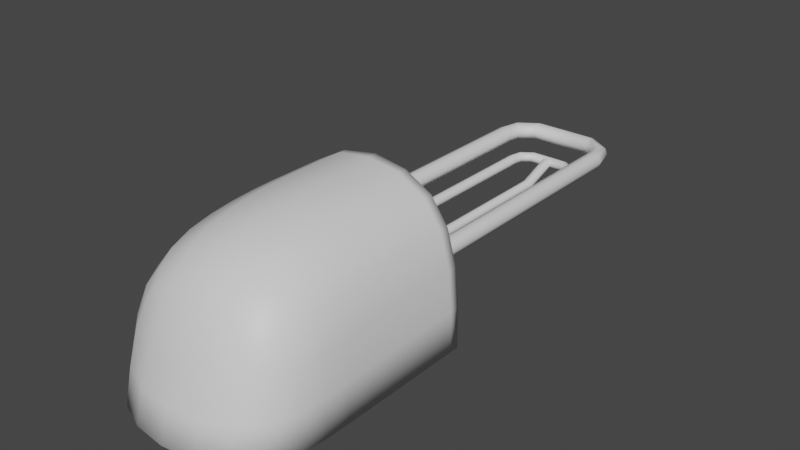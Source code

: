 # Source: ball_dispanser.blend  (saved by Blender 3.2.14; exported with 4.5.12 LTS)
import bpy
from mathutils import Matrix  # noqa: F401  (used for matrix-valued properties, if any)

bpy.ops.wm.read_factory_settings(use_empty=True)
scene = bpy.context.scene
scene.name = 'Scene'

# ---- collections
col_balldispenser = bpy.data.collections.new('BallDispenser'); scene.collection.children.link(col_balldispenser)

# ---- materials (node trees are filled in below, after node groups)
mat_material_001 = bpy.data.materials.new('Material.001')
mat_material_001.use_transparent_shadow = False
mat_material_002 = bpy.data.materials.new('Material.002')
mat_material_002.use_transparent_shadow = False

# ---- material node trees
mat_material_001.use_nodes = True; mat_material_001.node_tree.nodes.clear()
_N = mat_material_001.node_tree.nodes; _L = mat_material_001.node_tree.links
n0 = _N.new('ShaderNodeBsdfPrincipled'); n0.name = 'Principled BSDF'; n0.location = (10, 300)
n0.distribution = 'GGX'
n0.subsurface_method = 'RANDOM_WALK_SKIN'
n0.inputs[3].default_value = 1.45
n0.inputs[27].default_value = (0.0, 0.0, 0.0, 1.0)
n0.inputs[28].default_value = 1.0
n1 = _N.new('ShaderNodeOutputMaterial'); n1.name = 'Material Output'; n1.location = (300, 300)
_L.new(n0.outputs[0], n1.inputs[0])
n1.is_active_output = True
mat_material_002.use_nodes = True; mat_material_002.node_tree.nodes.clear()
_N = mat_material_002.node_tree.nodes; _L = mat_material_002.node_tree.links
n0 = _N.new('ShaderNodeBsdfPrincipled'); n0.name = 'Principled BSDF'; n0.location = (10, 300)
n0.distribution = 'GGX'
n0.subsurface_method = 'RANDOM_WALK_SKIN'
n0.inputs[3].default_value = 1.45
n0.inputs[27].default_value = (0.0, 0.0, 0.0, 1.0)
n0.inputs[28].default_value = 1.0
n1 = _N.new('ShaderNodeOutputMaterial'); n1.name = 'Material Output'; n1.location = (300, 300)
_L.new(n0.outputs[0], n1.inputs[0])
n1.is_active_output = True

# ---- world
world_world = bpy.data.worlds.new('World'); scene.world = world_world
world_world.use_nodes = True; world_world.node_tree.nodes.clear()
_N = world_world.node_tree.nodes; _L = world_world.node_tree.links
n0 = _N.new('ShaderNodeOutputWorld'); n0.name = 'World Output'; n0.location = (300, 300)
n1 = _N.new('ShaderNodeBackground'); n1.name = 'Background'; n1.location = (10, 300)
n1.inputs[0].default_value = (0.05088, 0.05088, 0.05088, 1.0)
_L.new(n1.outputs[0], n0.inputs[0])
n0.is_active_output = True
world_world.color = (0.05088, 0.05088, 0.05088)
world_world.use_sun_shadow = False
world_world.sun_shadow_jitter_overblur = 0.0

# ---- meshes
me_cube_001 = bpy.data.meshes.new('Cube.001')
me_cube_001.from_pydata([(-0.5, -0.7, 0.0), (-0.5, -0.5, 0.7), (-0.5, 0.7, 0.0), (-0.2749, 0.7, 0.7927), (0.5, -0.7, 0.0), (0.5, -0.5, 0.7), (0.5, 0.7, 0.0), (0.2749, 0.7, 0.7927), (0.5, 0.5, 0.9), (-0.5, -0.03333, 0.0), (-0.5, -0.03333, 0.9), (0.5, 0.5, 0.0), (0.5, -0.03333, 0.0), (-0.5, 0.5, 0.9), (-0.5, 0.5, 0.0), (0.5, -0.03333, 0.9), (0.5, 0.7, 0.9), (-0.5, 0.7, 0.9), (0.2749, 0.7, 0.4603), (-0.2749, 0.7, 0.4603)], [], [(14, 13, 17, 2), (12, 15, 5, 4), (4, 5, 1, 0), (15, 10, 1, 5), (13, 8, 16, 17), (15, 12, 11, 8), (8, 11, 6, 16), (9, 10, 13, 14), (0, 1, 10, 9), (10, 15, 8, 13), (18, 7, 16, 6), (7, 3, 17, 16), (3, 19, 2, 17), (19, 18, 6, 2)])
me_cube_001.polygons.foreach_set('use_smooth', [True] * 14)
_k = {(0, 9): 1.0, (2, 14): 1.0, (6, 11): 1.0, (6, 16): 1.0, (16, 17): 1.0, (0, 4): 1.0, (9, 14): 1.0, (4, 12): 1.0, (2, 17): 1.0, (11, 12): 1.0, (18, 19): 1.0}
me_cube_001.attributes.new('crease_edge', 'FLOAT', 'EDGE').data.foreach_set('value', [_k.get((min(e.vertices), max(e.vertices)), 0.0) for e in me_cube_001.edges])
_uv = me_cube_001.uv_layers.new(name='UVMap')
_uv.uv.foreach_set('vector', [0.375, 0.08333, 0.625, 0.08333, 0.625, 0.08333, 0.375, 0.08333, 0.375, 0.6667, 0.625, 0.6667, 0.625, 0.75, 0.375, 0.75, 0.375, 0.75, 0.625, 0.75, 0.625, 1.0, 0.375, 1.0, 0.625, 0.6667, 0.875, 0.6667, 0.875, 0.75, 0.625, 0.75, 0.875, 0.6667, 0.625, 0.6667, 0.625, 0.6667, 0.875, 0.6667, 0.625, 0.6667, 0.375, 0.6667, 0.375, 0.6667, 0.625, 0.6667, 0.625, 0.6667, 0.375, 0.6667, 0.375, 0.6667, 0.625, 0.6667, 0.375, 0.08333, 0.625, 0.08333, 0.625, 0.08333, 0.375, 0.08333, 0.375, 0.0, 0.625, 0.0, 0.625, 0.08333, 0.375, 0.08333, 0.875, 0.6667, 0.625, 0.6667, 0.625, 0.6667, 0.875, 0.6667, 0.4048, 0.6041, 0.5952, 0.6041, 0.625, 0.6667, 0.375, 0.6667, 0.5952, 0.6041, 0.5952, 0.1459, 0.625, 0.08333, 0.625, 0.6667, 0.5952, 0.1459, 0.4048, 0.1459, 0.375, 0.08333, 0.625, 0.08333, 0.4048, 0.1459, 0.4048, 0.6041, 0.375, 0.6667, 0.375, 0.08333])
me_cube_001.materials.append(mat_material_001)
me_cube_001.update()
me_cylinder = bpy.data.meshes.new('Cylinder')
me_cylinder.from_pydata([(0.3, 0.05, -2.2), (0.3, 0.05, -0.7), (0.3354, 0.03536, -2.2), (0.3354, 0.03536, -0.7), (0.35, -1.053e-07, -2.2), (0.35, -4.414e-08, -0.7), (0.3354, -0.03536, -2.2), (0.3354, -0.03536, -0.7), (0.3, -0.05, -2.2), (0.3, -0.05, -0.7), (0.2646, -0.03536, -2.2), (0.2646, -0.03536, -0.7), (0.25, -1.026e-07, -2.2), (0.25, -4.136e-08, -0.7), (0.2646, 0.03536, -2.2), (0.2646, 0.03536, -0.7), (0.28, 0.05, -2.3), (0.305, 0.03536, -2.325), (0.3154, -1.069e-07, -2.335), (0.305, -0.03536, -2.325), (0.28, -0.05, -2.3), (0.255, -0.03536, -2.275), (0.2446, -1.01e-07, -2.265), (0.255, 0.03536, -2.275), (0.1746, 0.05, -2.375), (0.1746, 0.03536, -2.411), (0.1746, -1.093e-07, -2.425), (0.1746, -0.03536, -2.411), (0.1746, -0.05, -2.375), (0.1746, -0.03536, -2.34), (0.1746, -1.021e-07, -2.325), (0.1746, 0.03536, -2.34), (0.0, 0.05, -2.375), (0.0, 0.03536, -2.411), (0.0, -1.017e-07, -2.425), (0.0, -0.03536, -2.411), (0.0, -0.05, -2.375), (0.0, -0.03536, -2.34), (0.0, -9.455e-08, -2.325), (0.0, 0.03536, -2.34)], [], [(0, 1, 3, 2), (2, 3, 5, 4), (4, 5, 7, 6), (6, 7, 9, 8), (8, 9, 11, 10), (10, 11, 13, 12), (12, 13, 15, 14), (14, 15, 1, 0), (12, 14, 23, 22), (22, 23, 31, 30), (2, 4, 18, 17), (8, 10, 21, 20), (14, 0, 16, 23), (0, 2, 17, 16), (4, 6, 19, 18), (10, 12, 22, 21), (6, 8, 20, 19), (29, 30, 38, 37), (20, 21, 29, 28), (18, 19, 27, 26), (16, 17, 25, 24), (23, 16, 24, 31), (21, 22, 30, 29), (19, 20, 28, 27), (17, 18, 26, 25), (27, 28, 36, 35), (25, 26, 34, 33), (30, 31, 39, 38), (28, 29, 37, 36), (26, 27, 35, 34), (24, 25, 33, 32), (31, 24, 32, 39)])
me_cylinder.polygons.foreach_set('use_smooth', [True] * 32)
_uv = me_cylinder.uv_layers.new(name='UVMap')
_uv.uv.foreach_set('vector', [1.0, 0.5, 1.0, 1.0, 0.875, 1.0, 0.875, 0.5, 0.875, 0.5, 0.875, 1.0, 0.75, 1.0, 0.75, 0.5, 0.75, 0.5, 0.75, 1.0, 0.625, 1.0, 0.625, 0.5, 0.625, 0.5, 0.625, 1.0, 0.5, 1.0, 0.5, 0.5, 0.5, 0.5, 0.5, 1.0, 0.375, 1.0, 0.375, 0.5, 0.375, 0.5, 0.375, 1.0, 0.25, 1.0, 0.25, 0.5, 0.25, 0.5, 0.25, 1.0, 0.125, 1.0, 0.125, 0.5, 0.125, 0.5, 0.125, 1.0, 0.0, 1.0, 0.0, 0.5, 0.25, 0.5, 0.125, 0.5, 0.125, 0.5, 0.25, 0.5, 0.25, 0.5, 0.125, 0.5, 0.125, 0.5, 0.25, 0.5, 0.875, 0.5, 0.75, 0.5, 0.75, 0.5, 0.875, 0.5, 0.5, 0.5, 0.375, 0.5, 0.375, 0.5, 0.5, 0.5, 0.125, 0.5, 0.0, 0.5, 0.0, 0.5, 0.125, 0.5, 1.0, 0.5, 0.875, 0.5, 0.875, 0.5, 1.0, 0.5, 0.75, 0.5, 0.625, 0.5, 0.625, 0.5, 0.75, 0.5, 0.375, 0.5, 0.25, 0.5, 0.25, 0.5, 0.375, 0.5, 0.625, 0.5, 0.5, 0.5, 0.5, 0.5, 0.625, 0.5, 0.375, 0.5, 0.25, 0.5, 0.25, 0.5, 0.375, 0.5, 0.5, 0.5, 0.375, 0.5, 0.375, 0.5, 0.5, 0.5, 0.75, 0.5, 0.625, 0.5, 0.625, 0.5, 0.75, 0.5, 1.0, 0.5, 0.875, 0.5, 0.875, 0.5, 1.0, 0.5, 0.125, 0.5, 0.0, 0.5, 0.0, 0.5, 0.125, 0.5, 0.375, 0.5, 0.25, 0.5, 0.25, 0.5, 0.375, 0.5, 0.625, 0.5, 0.5, 0.5, 0.5, 0.5, 0.625, 0.5, 0.875, 0.5, 0.75, 0.5, 0.75, 0.5, 0.875, 0.5, 0.625, 0.5, 0.5, 0.5, 0.5, 0.5, 0.625, 0.5, 0.875, 0.5, 0.75, 0.5, 0.75, 0.5, 0.875, 0.5, 0.25, 0.5, 0.125, 0.5, 0.125, 0.5, 0.25, 0.5, 0.5, 0.5, 0.375, 0.5, 0.375, 0.5, 0.5, 0.5, 0.75, 0.5, 0.625, 0.5, 0.625, 0.5, 0.75, 0.5, 1.0, 0.5, 0.875, 0.5, 0.875, 0.5, 1.0, 0.5, 0.125, 0.5, 0.0, 0.5, 0.0, 0.5, 0.125, 0.5])
me_cylinder.materials.append(mat_material_002)
me_cylinder.update()
me_cylinder_001 = bpy.data.meshes.new('Cylinder.001')
me_cylinder_001.from_pydata([(0.3, 0.05, -3.533), (0.3, 0.05, -1.167), (0.3354, 0.03536, -3.533), (0.3354, 0.03536, -1.167), (0.35, -1.636e-07, -3.533), (0.35, -6.454e-08, -1.167), (0.3354, -0.03536, -3.533), (0.3354, -0.03536, -1.167), (0.3, -0.05, -3.533), (0.3, -0.05, -1.167), (0.2646, -0.03536, -3.533), (0.2646, -0.03536, -1.167), (0.25, -1.608e-07, -3.533), (0.25, -6.176e-08, -1.167), (0.2646, 0.03536, -3.533), (0.2646, 0.03536, -1.167), (0.28, 0.05, -3.633), (0.305, 0.03536, -3.658), (0.3154, -1.652e-07, -3.669), (0.305, -0.03536, -3.658), (0.28, -0.05, -3.633), (0.255, -0.03536, -3.608), (0.2446, -1.593e-07, -3.598), (0.255, 0.03536, -3.608), (0.1746, 0.05, -3.709), (0.1746, 0.03536, -3.744), (0.1746, -1.676e-07, -3.759), (0.1746, -0.03536, -3.744), (0.1746, -0.05, -3.709), (0.1746, -0.03536, -3.673), (0.1746, -1.604e-07, -3.659), (0.1746, 0.03536, -3.673), (0.0, 0.05, -3.709), (0.0, 0.03536, -3.744), (0.0, -1.6e-07, -3.759), (0.0, -0.03536, -3.744), (0.0, -0.05, -3.709), (0.0, -0.03536, -3.673), (0.0, -1.528e-07, -3.659), (0.0, 0.03536, -3.673)], [], [(0, 1, 3, 2), (2, 3, 5, 4), (4, 5, 7, 6), (6, 7, 9, 8), (8, 9, 11, 10), (10, 11, 13, 12), (12, 13, 15, 14), (14, 15, 1, 0), (12, 14, 23, 22), (22, 23, 31, 30), (2, 4, 18, 17), (8, 10, 21, 20), (14, 0, 16, 23), (0, 2, 17, 16), (4, 6, 19, 18), (10, 12, 22, 21), (6, 8, 20, 19), (29, 30, 38, 37), (20, 21, 29, 28), (18, 19, 27, 26), (16, 17, 25, 24), (23, 16, 24, 31), (21, 22, 30, 29), (19, 20, 28, 27), (17, 18, 26, 25), (27, 28, 36, 35), (25, 26, 34, 33), (30, 31, 39, 38), (28, 29, 37, 36), (26, 27, 35, 34), (24, 25, 33, 32), (31, 24, 32, 39)])
me_cylinder_001.polygons.foreach_set('use_smooth', [True] * 32)
_uv = me_cylinder_001.uv_layers.new(name='UVMap')
_uv.uv.foreach_set('vector', [1.0, 0.5, 1.0, 1.0, 0.875, 1.0, 0.875, 0.5, 0.875, 0.5, 0.875, 1.0, 0.75, 1.0, 0.75, 0.5, 0.75, 0.5, 0.75, 1.0, 0.625, 1.0, 0.625, 0.5, 0.625, 0.5, 0.625, 1.0, 0.5, 1.0, 0.5, 0.5, 0.5, 0.5, 0.5, 1.0, 0.375, 1.0, 0.375, 0.5, 0.375, 0.5, 0.375, 1.0, 0.25, 1.0, 0.25, 0.5, 0.25, 0.5, 0.25, 1.0, 0.125, 1.0, 0.125, 0.5, 0.125, 0.5, 0.125, 1.0, 0.0, 1.0, 0.0, 0.5, 0.25, 0.5, 0.125, 0.5, 0.125, 0.5, 0.25, 0.5, 0.25, 0.5, 0.125, 0.5, 0.125, 0.5, 0.25, 0.5, 0.875, 0.5, 0.75, 0.5, 0.75, 0.5, 0.875, 0.5, 0.5, 0.5, 0.375, 0.5, 0.375, 0.5, 0.5, 0.5, 0.125, 0.5, 0.0, 0.5, 0.0, 0.5, 0.125, 0.5, 1.0, 0.5, 0.875, 0.5, 0.875, 0.5, 1.0, 0.5, 0.75, 0.5, 0.625, 0.5, 0.625, 0.5, 0.75, 0.5, 0.375, 0.5, 0.25, 0.5, 0.25, 0.5, 0.375, 0.5, 0.625, 0.5, 0.5, 0.5, 0.5, 0.5, 0.625, 0.5, 0.375, 0.5, 0.25, 0.5, 0.25, 0.5, 0.375, 0.5, 0.5, 0.5, 0.375, 0.5, 0.375, 0.5, 0.5, 0.5, 0.75, 0.5, 0.625, 0.5, 0.625, 0.5, 0.75, 0.5, 1.0, 0.5, 0.875, 0.5, 0.875, 0.5, 1.0, 0.5, 0.125, 0.5, 0.0, 0.5, 0.0, 0.5, 0.125, 0.5, 0.375, 0.5, 0.25, 0.5, 0.25, 0.5, 0.375, 0.5, 0.625, 0.5, 0.5, 0.5, 0.5, 0.5, 0.625, 0.5, 0.875, 0.5, 0.75, 0.5, 0.75, 0.5, 0.875, 0.5, 0.625, 0.5, 0.5, 0.5, 0.5, 0.5, 0.625, 0.5, 0.875, 0.5, 0.75, 0.5, 0.75, 0.5, 0.875, 0.5, 0.25, 0.5, 0.125, 0.5, 0.125, 0.5, 0.25, 0.5, 0.5, 0.5, 0.375, 0.5, 0.375, 0.5, 0.5, 0.5, 0.75, 0.5, 0.625, 0.5, 0.625, 0.5, 0.75, 0.5, 1.0, 0.5, 0.875, 0.5, 0.875, 0.5, 1.0, 0.5, 0.125, 0.5, 0.0, 0.5, 0.0, 0.5, 0.125, 0.5])
me_cylinder_001.materials.append(mat_material_002)
me_cylinder_001.update()
me_cylinder_002 = bpy.data.meshes.new('Cylinder.002')
me_cylinder_002.from_pydata([(-8.531e-09, 1.306, -0.1), (-8.531e-09, 1.496, -0.03), (0.02121, 1.306, -0.09121), (0.02121, 1.496, -0.02121), (0.03, 1.306, -0.07), (0.03, 1.496, -2.384e-08), (0.02121, 1.306, -0.04879), (0.02121, 1.496, 0.02121), (-1.115e-08, 1.306, -0.04), (-1.115e-08, 1.496, 0.03), (-0.02121, 1.306, -0.04879), (-0.02121, 1.496, 0.02121), (-0.03, 1.306, -0.07), (-0.03, 1.496, -2.608e-08), (-0.02121, 1.306, -0.09121), (-0.02121, 1.496, -0.02121), (-8.531e-09, 0.006, -0.1), (0.02121, 0.006, -0.09121), (0.03, 0.006, -0.07), (0.02121, 0.006, -0.04879), (-1.115e-08, 0.006, -0.04), (-0.02121, 0.006, -0.04879), (-0.03, 0.006, -0.07), (-0.02121, 0.006, -0.09121), (-8.531e-09, 1.525, -0.03), (0.02121, 1.525, -0.02121), (0.03, 1.525, -1.226e-07), (0.02121, 1.525, 0.02121), (-1.115e-08, 1.525, 0.03), (-0.02121, 1.525, 0.02121), (-0.03, 1.525, -1.249e-07), (-0.02121, 1.525, -0.02121)], [], [(0, 1, 3, 2), (2, 3, 5, 4), (4, 5, 7, 6), (6, 7, 9, 8), (8, 9, 11, 10), (10, 11, 13, 12), (11, 9, 28, 29), (12, 13, 15, 14), (14, 15, 1, 0), (4, 6, 19, 18), (10, 12, 22, 21), (6, 8, 20, 19), (12, 14, 23, 22), (2, 4, 18, 17), (8, 10, 21, 20), (14, 0, 16, 23), (0, 2, 17, 16), (1, 15, 31, 24), (3, 1, 24, 25), (7, 5, 26, 27), (13, 11, 29, 30), (9, 7, 27, 28), (15, 13, 30, 31), (5, 3, 25, 26)])
me_cylinder_002.polygons.foreach_set('use_smooth', [True] * 24)
_uv = me_cylinder_002.uv_layers.new(name='UVMap')
_uv.uv.foreach_set('vector', [1.0, 0.5, 1.0, 1.0, 0.875, 1.0, 0.875, 0.5, 0.875, 0.5, 0.875, 1.0, 0.75, 1.0, 0.75, 0.5, 0.75, 0.5, 0.75, 1.0, 0.625, 1.0, 0.625, 0.5, 0.625, 0.5, 0.625, 1.0, 0.5, 1.0, 0.5, 0.5, 0.5, 0.5, 0.5, 1.0, 0.375, 1.0, 0.375, 0.5, 0.375, 0.5, 0.375, 1.0, 0.25, 1.0, 0.25, 0.5, 0.375, 1.0, 0.5, 1.0, 0.5, 1.0, 0.375, 1.0, 0.25, 0.5, 0.25, 1.0, 0.125, 1.0, 0.125, 0.5, 0.125, 0.5, 0.125, 1.0, 0.0, 1.0, 0.0, 0.5, 0.75, 0.5, 0.625, 0.5, 0.625, 0.5, 0.75, 0.5, 0.375, 0.5, 0.25, 0.5, 0.25, 0.5, 0.375, 0.5, 0.625, 0.5, 0.5, 0.5, 0.5, 0.5, 0.625, 0.5, 0.25, 0.5, 0.125, 0.5, 0.125, 0.5, 0.25, 0.5, 0.875, 0.5, 0.75, 0.5, 0.75, 0.5, 0.875, 0.5, 0.5, 0.5, 0.375, 0.5, 0.375, 0.5, 0.5, 0.5, 0.125, 0.5, 0.0, 0.5, 0.0, 0.5, 0.125, 0.5, 1.0, 0.5, 0.875, 0.5, 0.875, 0.5, 1.0, 0.5, 0.0, 1.0, 0.125, 1.0, 0.125, 1.0, 0.0, 1.0, 0.875, 1.0, 1.0, 1.0, 1.0, 1.0, 0.875, 1.0, 0.625, 1.0, 0.75, 1.0, 0.75, 1.0, 0.625, 1.0, 0.25, 1.0, 0.375, 1.0, 0.375, 1.0, 0.25, 1.0, 0.5, 1.0, 0.625, 1.0, 0.625, 1.0, 0.5, 1.0, 0.125, 1.0, 0.25, 1.0, 0.25, 1.0, 0.125, 1.0, 0.75, 1.0, 0.875, 1.0, 0.875, 1.0, 0.75, 1.0])
me_cylinder_002.materials.append(mat_material_002)
me_cylinder_002.update()

# ---- objects
ob_dispenser = bpy.data.objects.new('Dispenser', me_cube_001)
ob_mainrail = bpy.data.objects.new('MainRail', me_cylinder)
ob_innerrail = bpy.data.objects.new('InnerRail', me_cylinder_001)
ob_innerrailsupport = bpy.data.objects.new('InnerRailSupport', me_cylinder_002)

# ---- transforms, parenting, visibility, modifiers, constraints
ob_dispenser.location = (0.0, 0.0, 0.0)
_m = ob_dispenser.modifiers.new('Subdivision', 'SUBSURF')
_m = ob_dispenser.modifiers.new('Solidify', 'SOLIDIFY')
_m.thickness = 0.09
ob_mainrail.location = (0.0, 0.0, 0.4)
ob_mainrail.rotation_euler = (1.571, -0.0, 0.0)
_m = ob_mainrail.modifiers.new('Mirror', 'MIRROR')
ob_innerrail.location = (0.0, 0.0, 0.3)
ob_innerrail.rotation_euler = (1.571, -0.0, 0.0)
ob_innerrail.scale = (0.6, 0.6, 0.6)
_m = ob_innerrail.modifiers.new('Mirror', 'MIRROR')
ob_innerrailsupport.location = (0.0, 0.7, 0.3)

# ---- collection membership
col_balldispenser.objects.link(ob_dispenser)
col_balldispenser.objects.link(ob_mainrail)
col_balldispenser.objects.link(ob_innerrail)
col_balldispenser.objects.link(ob_innerrailsupport)

# ---- scene / render settings (as saved in the file)
scene.frame_start = 1; scene.frame_end = 250; scene.frame_set(1)
scene.render.engine = 'BLENDER_EEVEE_NEXT'
scene.cycles.sampling_pattern = 'TABULATED_SOBOL'
scene.cycles.use_light_tree = False
scene.view_settings.view_transform = 'Filmic'
bpy.context.view_layer.update()

# ---- added for rendering (the .blend has no active camera and no usable light): camera, sun
cam_auto = bpy.data.cameras.new('AutoCamera')
cam_auto.lens = 50.0
cam_auto.sensor_width = 36.0
cam_auto.clip_end = 1000.0
ob_auto_camera = bpy.data.objects.new('AutoCamera', cam_auto)
scene.collection.objects.link(ob_auto_camera)
ob_auto_camera.location = (3.12124, -2.86892, 2.91636)
ob_auto_camera.rotation_euler = (1.09748, -7.21219e-08, 0.694738)
scene.camera = ob_auto_camera
light_auto_sun = bpy.data.lights.new('AutoSun', 'SUN')
light_auto_sun.energy = 3.0
light_auto_sun.angle = 0.0523599
ob_auto_sun = bpy.data.objects.new('AutoSun', light_auto_sun)
scene.collection.objects.link(ob_auto_sun)
ob_auto_sun.rotation_euler = (0.872665, 0.174533, 0.523599)
bpy.context.view_layer.update()
